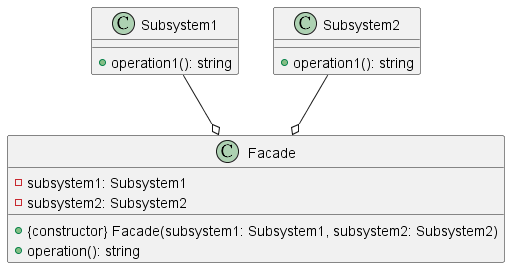

The diagram above was rendered by PlantUML. Its source (embedded in the PNG):
@startuml FacadeClass0

class Subsystem1 {
  + operation1(): string
}

class Subsystem2 {
  + operation1(): string
}

class Facade {
  - subsystem1: Subsystem1
  - subsystem2: Subsystem2
  + {constructor} Facade(subsystem1: Subsystem1, subsystem2: Subsystem2)
  + operation(): string
}

Subsystem1 --o Facade
Subsystem2 --o Facade

@enduml